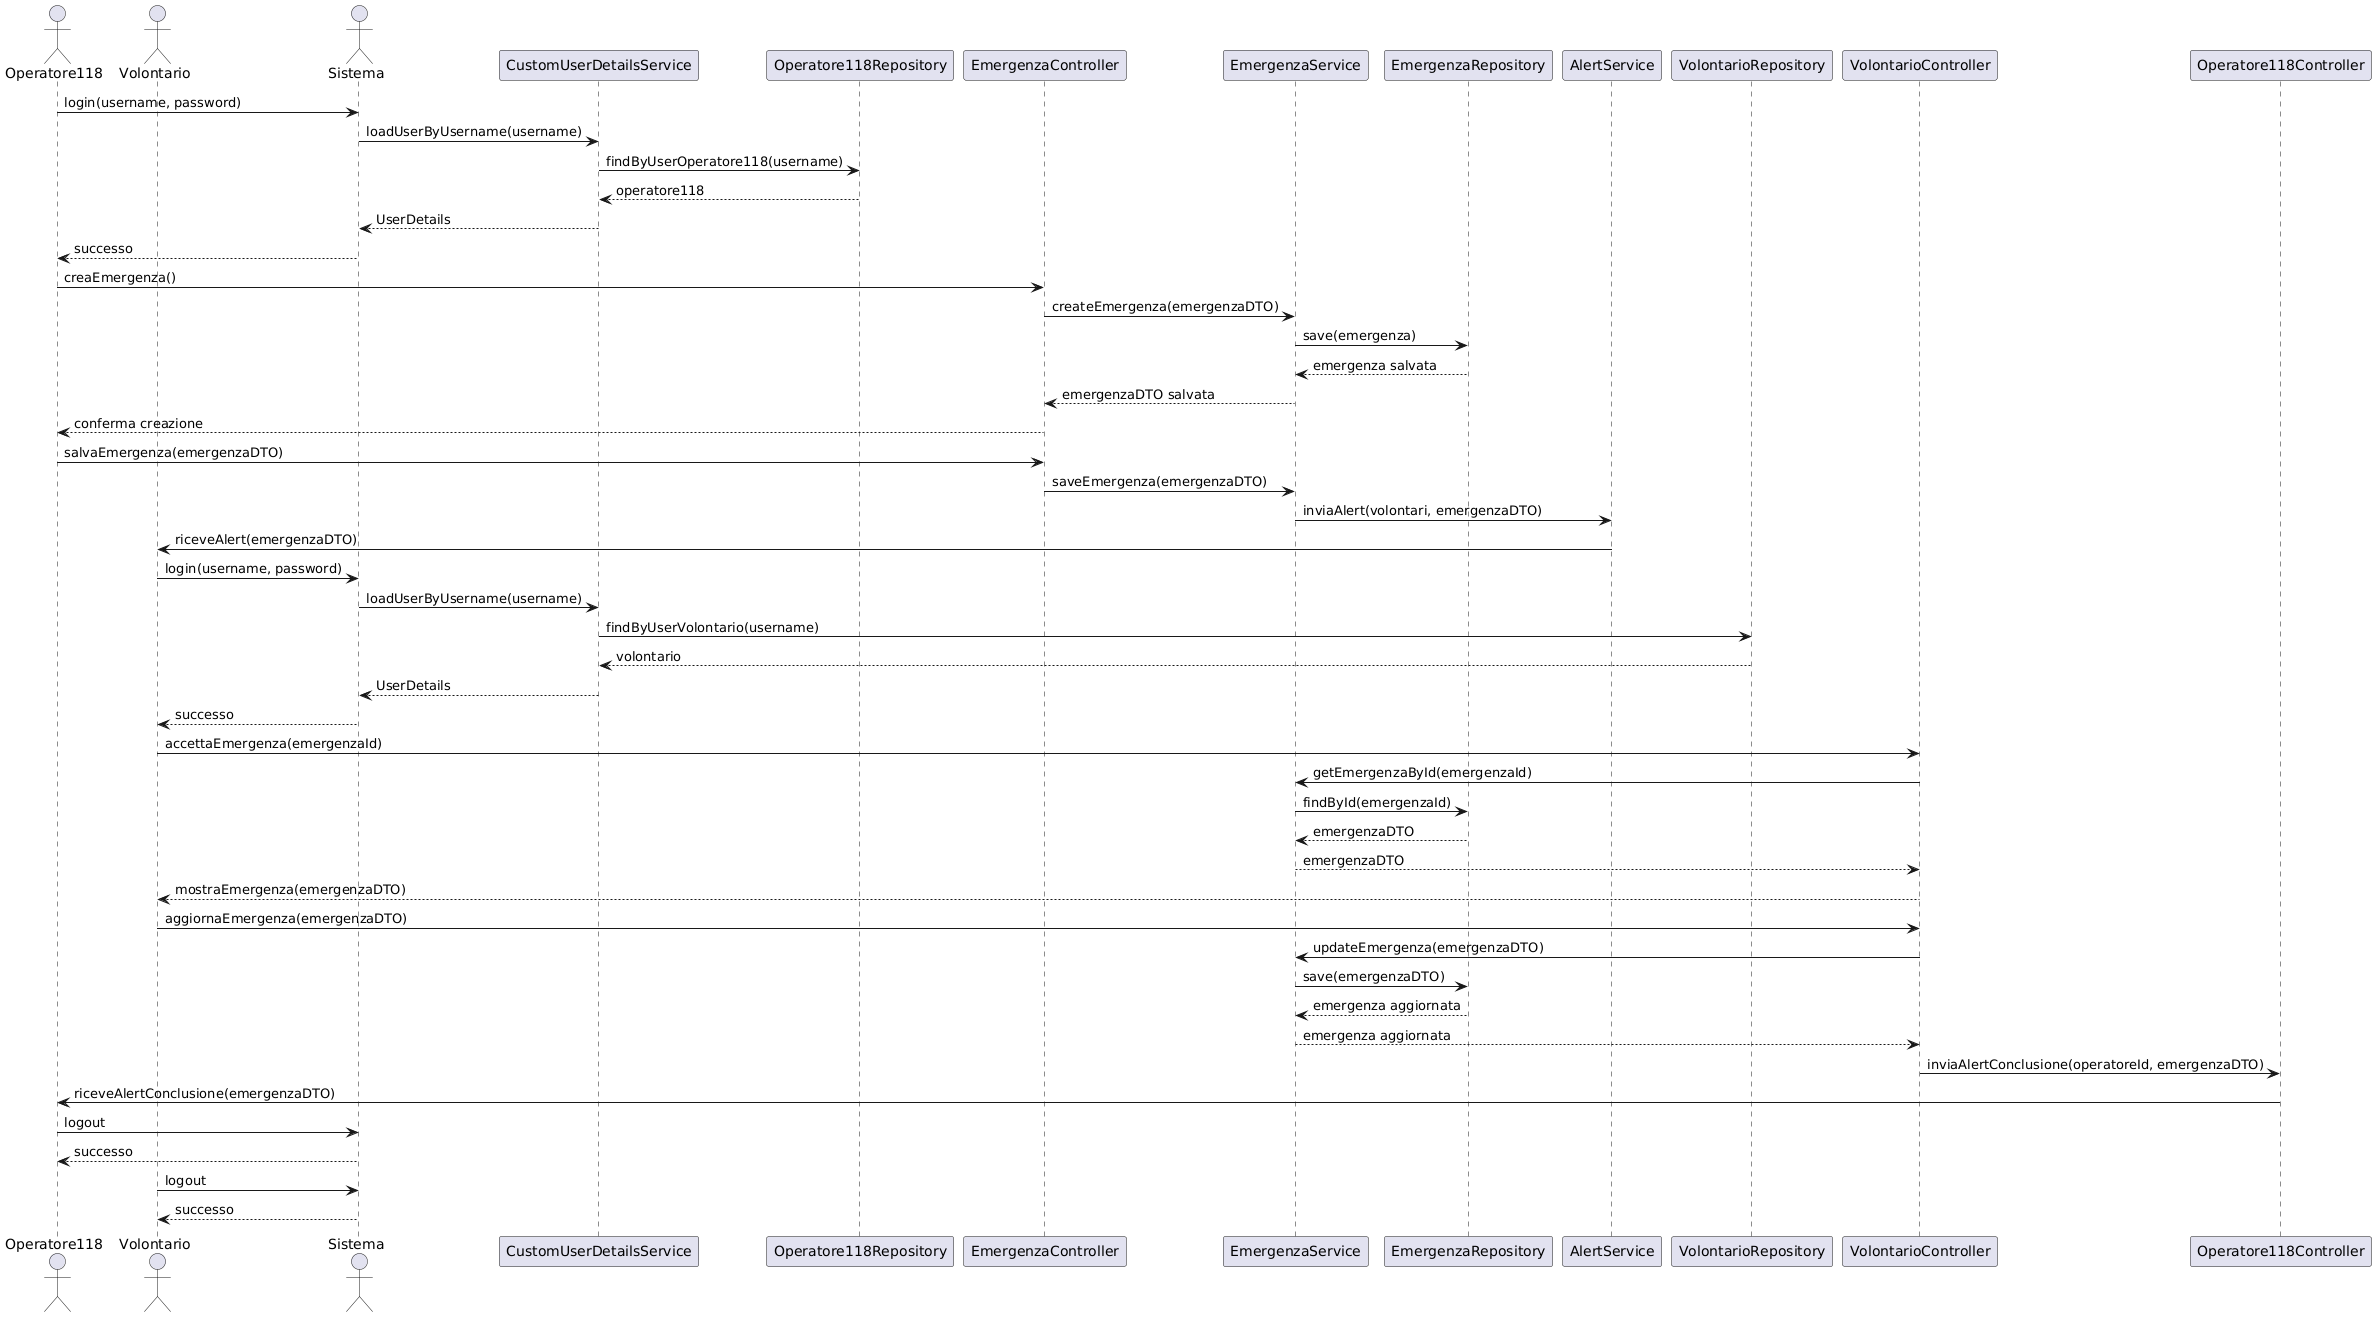

The diagram above was rendered by PlantUML. Its source (embedded in the PNG):
@startuml
actor Operatore118
actor Volontario
actor Sistema

Operatore118 -> Sistema : login(username, password)
Sistema -> CustomUserDetailsService : loadUserByUsername(username)
CustomUserDetailsService -> Operatore118Repository : findByUserOperatore118(username)
Operatore118Repository --> CustomUserDetailsService : operatore118
CustomUserDetailsService --> Sistema : UserDetails
Sistema --> Operatore118 : successo

Operatore118 -> EmergenzaController : creaEmergenza()
EmergenzaController -> EmergenzaService : createEmergenza(emergenzaDTO)
EmergenzaService -> EmergenzaRepository : save(emergenza)
EmergenzaRepository --> EmergenzaService : emergenza salvata
EmergenzaService --> EmergenzaController : emergenzaDTO salvata
EmergenzaController --> Operatore118 : conferma creazione

Operatore118 -> EmergenzaController : salvaEmergenza(emergenzaDTO)
EmergenzaController -> EmergenzaService : saveEmergenza(emergenzaDTO)
EmergenzaService -> AlertService : inviaAlert(volontari, emergenzaDTO)
AlertService -> Volontario : riceveAlert(emergenzaDTO)

Volontario -> Sistema : login(username, password)
Sistema -> CustomUserDetailsService : loadUserByUsername(username)
CustomUserDetailsService -> VolontarioRepository : findByUserVolontario(username)
VolontarioRepository --> CustomUserDetailsService : volontario
CustomUserDetailsService --> Sistema : UserDetails
Sistema --> Volontario : successo

Volontario -> VolontarioController : accettaEmergenza(emergenzaId)
VolontarioController -> EmergenzaService : getEmergenzaById(emergenzaId)
EmergenzaService -> EmergenzaRepository : findById(emergenzaId)
EmergenzaRepository --> EmergenzaService : emergenzaDTO
EmergenzaService --> VolontarioController : emergenzaDTO
VolontarioController --> Volontario : mostraEmergenza(emergenzaDTO)

Volontario -> VolontarioController : aggiornaEmergenza(emergenzaDTO)
VolontarioController -> EmergenzaService : updateEmergenza(emergenzaDTO)
EmergenzaService -> EmergenzaRepository : save(emergenzaDTO)
EmergenzaRepository --> EmergenzaService : emergenza aggiornata
EmergenzaService --> VolontarioController : emergenza aggiornata
VolontarioController -> Operatore118Controller : inviaAlertConclusione(operatoreId, emergenzaDTO)
Operatore118Controller -> Operatore118 : riceveAlertConclusione(emergenzaDTO)

Operatore118 -> Sistema : logout
Sistema --> Operatore118 : successo

Volontario -> Sistema : logout
Sistema --> Volontario : successo
@enduml